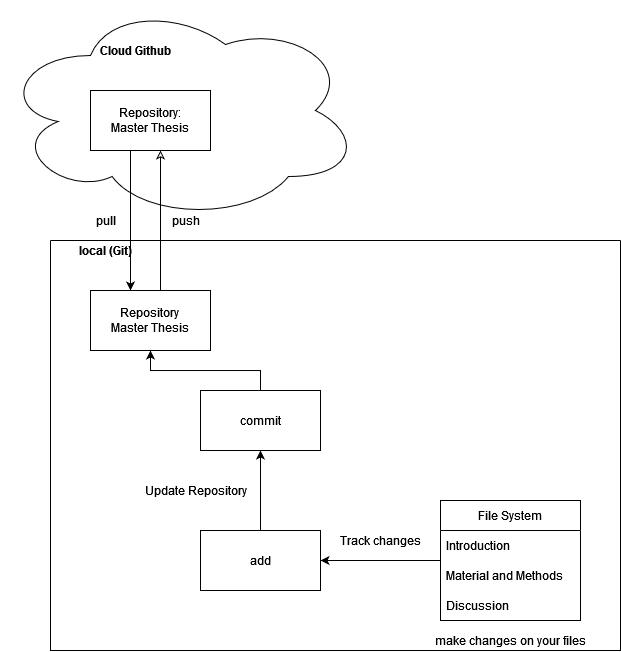

The diagram above was exported from draw.io. Its source (the exported page's mxGraphModel, read from the mxfile embedded in the PNG):
<mxGraphModel dx="1422" dy="767" grid="1" gridSize="10" guides="1" tooltips="1" connect="1" arrows="1" fold="1" page="1" pageScale="1" pageWidth="2339" pageHeight="3300" math="0" shadow="0">
  <root>
    <mxCell id="0" />
    <mxCell id="1" parent="0" />
    <mxCell id="2" value="" style="ellipse;shape=cloud;whiteSpace=wrap;html=1;" vertex="1" parent="1">
      <mxGeometry x="640" y="130" width="360" height="220" as="geometry" />
    </mxCell>
    <mxCell id="3" value="" style="edgeStyle=orthogonalEdgeStyle;rounded=0;orthogonalLoop=1;jettySize=auto;html=1;" edge="1" source="19" target="6" parent="1">
      <mxGeometry relative="1" as="geometry">
        <Array as="points">
          <mxPoint x="770" y="350" />
          <mxPoint x="770" y="350" />
        </Array>
      </mxGeometry>
    </mxCell>
    <mxCell id="4" value="" style="swimlane;startSize=0;" vertex="1" parent="1">
      <mxGeometry x="690" y="370" width="570" height="410" as="geometry" />
    </mxCell>
    <mxCell id="5" value="&lt;b&gt;local (Git)&lt;/b&gt;" style="text;html=1;align=center;verticalAlign=middle;resizable=0;points=[];autosize=1;strokeColor=none;fillColor=none;" vertex="1" parent="4">
      <mxGeometry x="20" width="70" height="20" as="geometry" />
    </mxCell>
    <mxCell id="6" value="&lt;div&gt;Repository&lt;/div&gt;&lt;div&gt;Master Thesis&lt;br&gt;&lt;/div&gt;" style="rounded=0;whiteSpace=wrap;html=1;" vertex="1" parent="4">
      <mxGeometry x="40" y="50" width="120" height="60" as="geometry" />
    </mxCell>
    <mxCell id="7" style="edgeStyle=orthogonalEdgeStyle;rounded=0;orthogonalLoop=1;jettySize=auto;html=1;" edge="1" parent="4" source="8" target="13">
      <mxGeometry relative="1" as="geometry" />
    </mxCell>
    <mxCell id="8" value="File System" style="swimlane;fontStyle=0;childLayout=stackLayout;horizontal=1;startSize=30;horizontalStack=0;resizeParent=1;resizeParentMax=0;resizeLast=0;collapsible=1;marginBottom=0;" vertex="1" parent="4">
      <mxGeometry x="390" y="260" width="140" height="120" as="geometry" />
    </mxCell>
    <mxCell id="9" value="Introduction" style="text;strokeColor=none;fillColor=none;align=left;verticalAlign=middle;spacingLeft=4;spacingRight=4;overflow=hidden;points=[[0,0.5],[1,0.5]];portConstraint=eastwest;rotatable=0;" vertex="1" parent="8">
      <mxGeometry y="30" width="140" height="30" as="geometry" />
    </mxCell>
    <mxCell id="10" value="Material and Methods" style="text;strokeColor=none;fillColor=none;align=left;verticalAlign=middle;spacingLeft=4;spacingRight=4;overflow=hidden;points=[[0,0.5],[1,0.5]];portConstraint=eastwest;rotatable=0;" vertex="1" parent="8">
      <mxGeometry y="60" width="140" height="30" as="geometry" />
    </mxCell>
    <mxCell id="11" value="Discussion" style="text;strokeColor=none;fillColor=none;align=left;verticalAlign=middle;spacingLeft=4;spacingRight=4;overflow=hidden;points=[[0,0.5],[1,0.5]];portConstraint=eastwest;rotatable=0;" vertex="1" parent="8">
      <mxGeometry y="90" width="140" height="30" as="geometry" />
    </mxCell>
    <mxCell id="12" value="" style="edgeStyle=orthogonalEdgeStyle;rounded=0;orthogonalLoop=1;jettySize=auto;html=1;" edge="1" parent="4" source="13" target="16">
      <mxGeometry relative="1" as="geometry" />
    </mxCell>
    <mxCell id="13" value="add" style="rounded=0;whiteSpace=wrap;html=1;" vertex="1" parent="4">
      <mxGeometry x="150" y="290" width="120" height="60" as="geometry" />
    </mxCell>
    <mxCell id="14" value="&lt;div&gt;Track changes&lt;br&gt;&lt;/div&gt;" style="text;html=1;align=center;verticalAlign=middle;resizable=0;points=[];autosize=1;strokeColor=none;fillColor=none;" vertex="1" parent="4">
      <mxGeometry x="285" y="290" width="90" height="20" as="geometry" />
    </mxCell>
    <mxCell id="15" style="edgeStyle=orthogonalEdgeStyle;rounded=0;orthogonalLoop=1;jettySize=auto;html=1;" edge="1" parent="4" source="16" target="6">
      <mxGeometry relative="1" as="geometry" />
    </mxCell>
    <mxCell id="16" value="commit" style="rounded=0;whiteSpace=wrap;html=1;" vertex="1" parent="4">
      <mxGeometry x="150" y="150" width="120" height="60" as="geometry" />
    </mxCell>
    <mxCell id="17" value="make changes on your files" style="text;html=1;align=center;verticalAlign=middle;resizable=0;points=[];autosize=1;strokeColor=none;fillColor=none;" vertex="1" parent="4">
      <mxGeometry x="380" y="390" width="160" height="20" as="geometry" />
    </mxCell>
    <mxCell id="18" value="Update Repository" style="text;html=1;align=center;verticalAlign=middle;resizable=0;points=[];autosize=1;strokeColor=none;fillColor=none;" vertex="1" parent="4">
      <mxGeometry x="90" y="240" width="110" height="20" as="geometry" />
    </mxCell>
    <mxCell id="19" value="&lt;div&gt;Repository:&lt;/div&gt;&lt;div&gt;Master Thesis&lt;br&gt;&lt;/div&gt;" style="rounded=0;whiteSpace=wrap;html=1;" vertex="1" parent="1">
      <mxGeometry x="730" y="220" width="120" height="60" as="geometry" />
    </mxCell>
    <mxCell id="20" value="&lt;b&gt;Cloud Github&lt;/b&gt;" style="text;html=1;align=center;verticalAlign=middle;resizable=0;points=[];autosize=1;strokeColor=none;fillColor=none;" vertex="1" parent="1">
      <mxGeometry x="730" y="170" width="90" height="20" as="geometry" />
    </mxCell>
    <mxCell id="21" value="pull" style="text;html=1;align=center;verticalAlign=middle;resizable=0;points=[];autosize=1;strokeColor=none;fillColor=none;" vertex="1" parent="1">
      <mxGeometry x="730" y="340" width="30" height="20" as="geometry" />
    </mxCell>
    <mxCell id="22" value="" style="edgeStyle=orthogonalEdgeStyle;rounded=0;orthogonalLoop=1;jettySize=auto;html=1;startArrow=classic;startFill=0;endArrow=none;endFill=0;" edge="1" parent="1">
      <mxGeometry relative="1" as="geometry">
        <mxPoint x="800" y="280" as="sourcePoint" />
        <mxPoint x="800" y="420" as="targetPoint" />
        <Array as="points">
          <mxPoint x="800" y="350" />
          <mxPoint x="800" y="350" />
        </Array>
      </mxGeometry>
    </mxCell>
    <mxCell id="23" value="push" style="text;html=1;align=center;verticalAlign=middle;resizable=0;points=[];autosize=1;strokeColor=none;fillColor=none;" vertex="1" parent="1">
      <mxGeometry x="805" y="340" width="40" height="20" as="geometry" />
    </mxCell>
  </root>
</mxGraphModel>